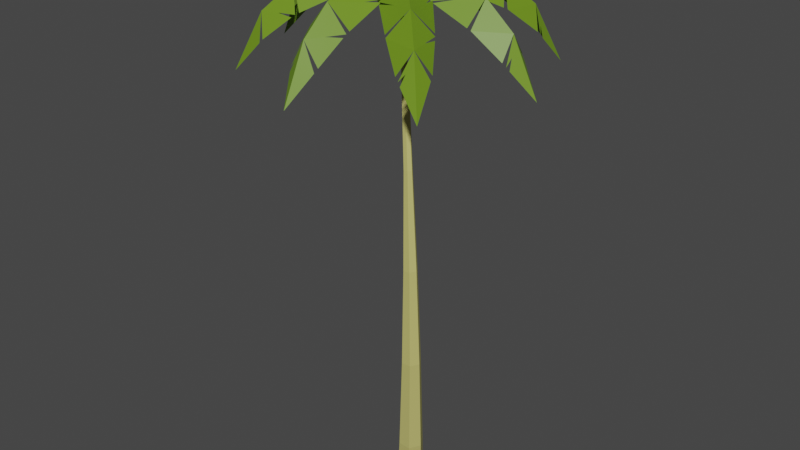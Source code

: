 # Source: palm_tree_5.blend  (saved by Blender 5.1.30; exported with 4.5.12 LTS)
import bpy
from mathutils import Matrix  # noqa: F401  (used for matrix-valued properties, if any)

bpy.ops.wm.read_factory_settings(use_empty=True)
scene = bpy.context.scene
scene.name = 'Scene'

# ---- collections
col_skp_imported_data = bpy.data.collections.new('SKP Imported Data'); scene.collection.children.link(col_skp_imported_data)
col_skp_scenes__as_cameras = bpy.data.collections.new('SKP Scenes (as Cameras)'); col_skp_imported_data.children.link(col_skp_scenes__as_cameras)
col_skp_components = bpy.data.collections.new('SKP Components'); col_skp_imported_data.children.link(col_skp_components)
col_skp_components.hide_viewport = True
col_skp_mesh_objects = bpy.data.collections.new('SKP Mesh Objects'); col_skp_imported_data.children.link(col_skp_mesh_objects)

# ---- materials (node trees are filled in below, after node groups)
mat_0061_olivedrab = bpy.data.materials.new('[0061_OliveDrab]')
mat_0061_olivedrab.use_backface_culling_lightprobe_volume = False
mat_0061_olivedrab.diffuse_color = (0.148, 0.2758, 0.01266, 1.0)
mat_0057_darkkhaki = bpy.data.materials.new('[0057_DarkKhaki]')
mat_0057_darkkhaki.use_backface_culling_lightprobe_volume = False
mat_0057_darkkhaki.diffuse_color = (0.5174, 0.482, 0.148, 1.0)
mat_dark_brown = bpy.data.materials.new('Dark Brown')
mat_dark_brown.use_backface_culling_lightprobe_volume = False
mat_dark_brown.diffuse_color = (0.05459, 0.02095, 0.0, 1.0)

# ---- material node trees
mat_0061_olivedrab.use_nodes = True; mat_0061_olivedrab.node_tree.nodes.clear()
_N = mat_0061_olivedrab.node_tree.nodes; _L = mat_0061_olivedrab.node_tree.links
n0 = _N.new('ShaderNodeBsdfPrincipled'); n0.name = 'Principled BSDF'; n0.location = (10, 300)
n0.distribution = 'GGX'
n0.subsurface_method = 'RANDOM_WALK_SKIN'
n0.inputs[0].default_value = (0.148, 0.2758, 0.01266, 1.0)
n0.inputs[3].default_value = 1.45
n0.inputs[27].default_value = (0.0, 0.0, 0.0, 1.0)
n0.inputs[28].default_value = 1.0
n1 = _N.new('ShaderNodeOutputMaterial'); n1.name = 'Material Output'; n1.location = (300, 300)
_L.new(n0.outputs[0], n1.inputs[0])
n1.is_active_output = True
mat_0057_darkkhaki.use_nodes = True; mat_0057_darkkhaki.node_tree.nodes.clear()
_N = mat_0057_darkkhaki.node_tree.nodes; _L = mat_0057_darkkhaki.node_tree.links
n0 = _N.new('ShaderNodeBsdfPrincipled'); n0.name = 'Principled BSDF'; n0.location = (10, 300)
n0.distribution = 'GGX'
n0.subsurface_method = 'RANDOM_WALK_SKIN'
n0.inputs[0].default_value = (0.5174, 0.482, 0.148, 1.0)
n0.inputs[3].default_value = 1.45
n0.inputs[27].default_value = (0.0, 0.0, 0.0, 1.0)
n0.inputs[28].default_value = 1.0
n1 = _N.new('ShaderNodeOutputMaterial'); n1.name = 'Material Output'; n1.location = (300, 300)
_L.new(n0.outputs[0], n1.inputs[0])
n1.is_active_output = True
mat_dark_brown.use_nodes = True; mat_dark_brown.node_tree.nodes.clear()
_N = mat_dark_brown.node_tree.nodes; _L = mat_dark_brown.node_tree.links
n0 = _N.new('ShaderNodeBsdfPrincipled'); n0.name = 'Principled BSDF'; n0.location = (10, 300)
n0.distribution = 'GGX'
n0.subsurface_method = 'RANDOM_WALK_SKIN'
n0.inputs[0].default_value = (0.05459, 0.02095, 0.0, 1.0)
n0.inputs[3].default_value = 1.45
n0.inputs[27].default_value = (0.0, 0.0, 0.0, 1.0)
n0.inputs[28].default_value = 1.0
n1 = _N.new('ShaderNodeOutputMaterial'); n1.name = 'Material Output'; n1.location = (300, 300)
_L.new(n0.outputs[0], n1.inputs[0])
n1.is_active_output = True

# ---- world
world_world = bpy.data.worlds.new('World'); scene.world = world_world
world_world.use_nodes = True; world_world.node_tree.nodes.clear()
_N = world_world.node_tree.nodes; _L = world_world.node_tree.links
n0 = _N.new('ShaderNodeOutputWorld'); n0.name = 'World Output'; n0.location = (300, 300)
n1 = _N.new('ShaderNodeBackground'); n1.name = 'Background'; n1.location = (10, 300)
n1.inputs[0].default_value = (0.05088, 0.05088, 0.05088, 1.0)
_L.new(n1.outputs[0], n0.inputs[0])
n0.is_active_output = True
world_world.color = (0.05088, 0.05088, 0.05088)
world_world.use_sun_shadow = False
world_world.sun_shadow_jitter_overblur = 0.0

# ---- meshes
me_c_palm_tree_leaf_8 = bpy.data.meshes.new('C-Palm Tree Leaf#8')
me_c_palm_tree_leaf_8.from_pydata([(0.486, 0.5063, 0.4395), (0.135, 0.5063, 0.237), (0.4725, 0.3375, 0.4125), (0.486, 1.215, 0.48), (0.1199, 1.518, -0.009223), (-0.008878, 1.215, -0.009223), (0.486, 2.172, 0.07837), (0.4995, 0.3375, 0.4125), (0.837, 0.5063, 0.237), (0.486, -5.775e-15, 0.345), (0.7915, 0.4407, 0.251), (0.2482, 2.514, -0.4954), (0.0105, 2.172, -0.4785), (0.486, 2.855, -0.5123), (0.9615, 2.172, -0.4785), (0.837, 2.855, -1.015), (0.005217, 2.088, -0.4411), (-0.05, 1.215, -0.04987), (-0.02906, 1.135, -0.01741), (0.754, 1.693, 0.01425), (1.022, 1.215, -0.04987), (1.001, 1.135, -0.01741), (0.9668, 2.088, -0.4411), (1.018, 1.282, -0.07976), (0.135, 2.855, -1.015), (0.02405, 2.246, -0.5369), (0.486, 3.47, -1.775), (0.6512, 2.947, -0.9374), (0.7635, 2.984, -1.174), (0.798, 2.924, -1.1), (0.174, 2.924, -1.1)], [], [(0, 1, 2), (3, 4, 5), (4, 3, 6), (7, 0, 2), (8, 0, 7), (7, 2, 9), (10, 7, 9), (9, 2, 1), (0, 8, 3), (0, 3, 1), (6, 11, 12), (11, 6, 13), (13, 6, 14), (13, 14, 15), (4, 16, 17), (16, 4, 6), (3, 18, 1), (3, 19, 6), (19, 3, 20), (21, 3, 8), (22, 19, 23), (19, 22, 6), (11, 24, 25), (24, 11, 13), (26, 27, 28), (27, 26, 13), (13, 29, 27), (13, 26, 30)])
_uv = me_c_palm_tree_leaf_8.uv_layers.new(name='UVMap')
_uv.uv.foreach_set('vector', [0.5236, 0.4019, 0.5236, 0.4182, 0.5158, 0.4025, 0.5564, 0.4019, 0.5705, 0.4189, 0.5564, 0.4248, 0.5705, 0.4189, 0.5564, 0.4019, 0.6008, 0.4019, 0.5158, 0.4013, 0.5236, 0.4019, 0.5158, 0.4025, 0.5236, 0.3857, 0.5236, 0.4019, 0.5158, 0.4013, 0.5158, 0.4013, 0.5158, 0.4025, 0.5001, 0.4019, 0.5206, 0.3878, 0.5158, 0.4013, 0.5001, 0.4019, 0.5001, 0.4019, 0.5158, 0.4025, 0.5236, 0.4182, 0.5236, 0.4019, 0.5236, 0.3857, 0.5564, 0.4019, 0.5236, 0.4019, 0.5564, 0.4019, 0.5236, 0.4182, 0.6008, 0.4019, 0.6166, 0.4129, 0.6008, 0.4239, 0.6166, 0.4129, 0.6008, 0.4019, 0.6324, 0.4019, 0.6324, 0.4019, 0.6008, 0.4019, 0.6008, 0.3799, 0.6324, 0.4019, 0.6008, 0.3799, 0.6324, 0.3857, 0.5705, 0.4189, 0.5969, 0.4242, 0.5564, 0.4267, 0.5969, 0.4242, 0.5705, 0.4189, 0.6008, 0.4019, 0.5564, 0.4019, 0.5527, 0.4258, 0.5236, 0.4182, 0.5564, 0.4019, 0.5786, 0.3895, 0.6008, 0.4019, 0.5786, 0.3895, 0.5564, 0.4019, 0.5564, 0.3771, 0.5527, 0.3781, 0.5564, 0.4019, 0.5236, 0.3857, 0.5969, 0.3796, 0.5786, 0.3895, 0.5595, 0.3773, 0.5786, 0.3895, 0.5969, 0.3796, 0.6008, 0.4019, 0.6166, 0.4129, 0.6324, 0.4182, 0.6042, 0.4233, 0.6324, 0.4182, 0.6166, 0.4129, 0.6324, 0.4019, 0.6609, 0.4019, 0.6367, 0.3943, 0.6384, 0.3891, 0.6367, 0.3943, 0.6609, 0.4019, 0.6324, 0.4019, 0.6324, 0.4019, 0.6356, 0.3875, 0.6367, 0.3943, 0.6324, 0.4019, 0.6609, 0.4019, 0.6356, 0.4164])
me_c_palm_tree_leaf_8.materials.append(mat_0061_olivedrab)
me_c_palm_tree_leaf_8.use_remesh_fix_poles = True
me_c_palm_tree_leaf_8.use_remesh_preserve_attributes = False
me_c_palm_tree_leaf_8.update()
me_g_object_002 = bpy.data.meshes.new('G-Object.002')
me_g_object_002.from_pydata([(1.795, 0.5894, 6.237), (1.812, 0.435, 4.156), (1.638, 0.5873, 6.214), (1.703, 0.2477, 4.16), (1.657, 0.2358, 2.089), (1.81, 0.06207, 4.175), (2.027, 0.4359, 4.167), (1.793, 0.0, 2.074), (1.558, 0.4503, 6.222), (1.634, 0.3167, 6.253), (2.068, 0.474, 2.082), (2.082, 0.4173, 0.0), (2.203, 0.2382, 2.067), (0.0, 2.167, 12.0), (0.7792, 1.359, 10.23), (0.82, 1.426, 10.22), (0.6739, 1.415, 10.17), (0.7062, 1.355, 10.2), (0.7147, 1.482, 10.16), (0.7877, 1.486, 10.18), (1.27, 0.7599, 8.272), (1.367, 0.7629, 8.295), (1.419, 0.8497, 8.286), (1.79, 0.3187, 6.275), (1.871, 0.4558, 6.267), (2.066, 0.0009533, 2.063), (2.025, 0.06293, 4.186), (2.134, 0.2503, 4.182), (1.795, 0.4731, 2.093), (1.418, 0.4173, 0.0), (1.584, 0.1298, 0.0), (1.276, 0.9286, 8.232), (1.224, 0.8418, 8.24), (1.584, 0.7048, 0.0), (1.373, 0.9316, 8.255), (1.916, 0.1298, 0.0), (1.916, 0.7048, 0.0)], [], [(0, 1, 2), (3, 4, 5), (0, 6, 1), (4, 7, 5), (8, 5, 9), (2, 1, 8), (8, 1, 3), (8, 3, 5), (10, 12, 11), (13, 14, 15), (13, 16, 17), (13, 18, 16), (13, 17, 14), (13, 15, 19), (13, 19, 18), (14, 20, 21), (14, 17, 20), (22, 23, 24), (5, 7, 25), (26, 5, 25), (27, 25, 12), (10, 27, 12), (10, 6, 27), (28, 4, 1), (1, 4, 3), (29, 30, 4), (19, 15, 22), (21, 20, 23), (19, 31, 18), (32, 8, 20), (22, 21, 23), (20, 8, 9), (0, 24, 27), (20, 9, 23), (0, 27, 6), (33, 29, 4), (0, 22, 24), (1, 10, 28), (6, 10, 1), (27, 26, 25), (33, 4, 28), (24, 23, 27), (18, 31, 16), (23, 9, 5), (23, 5, 26), (23, 26, 27), (0, 34, 22), (16, 31, 32), (7, 30, 25), (4, 30, 7), (31, 8, 32), (25, 30, 35), (31, 2, 8), (31, 0, 2), (34, 0, 31), (10, 36, 33), (28, 10, 33), (11, 12, 25), (36, 10, 11), (11, 25, 35), (14, 21, 22), (16, 32, 20), (19, 34, 31), (15, 14, 22), (19, 22, 34), (16, 20, 17)])
_uv = me_g_object_002.uv_layers.new(name='UVMap')
_uv.uv.foreach_set('vector', [0.09189, 0.4876, 0.0861, 0.6566, 0.08546, 0.4883, 0.0685, 0.6567, 0.07018, 0.8237, 0.05972, 0.6574, 0.09189, 0.4876, 0.09487, 0.6572, 0.0861, 0.6566, 0.07018, 0.8237, 0.0591, 0.8273, 0.05972, 0.6574, 0.07254, 0.488, 0.05972, 0.6574, 0.06615, 0.4869, 0.08546, 0.4883, 0.0861, 0.6566, 0.07254, 0.488, 0.07254, 0.488, 0.0861, 0.6566, 0.0685, 0.6567, 0.07254, 0.488, 0.0685, 0.6567, 0.05972, 0.6574, 0.0146, 0.8325, 0.02572, 0.8376, 0.01356, 0.9993, 2.082e-09, -7.747e-08, 0.02169, 0.1587, 0.01535, 0.1593, 0.1181, 1.104e-07, 0.09631, 0.1572, 0.09332, 0.1552, 0.1181, 1.104e-07, 0.1027, 0.1578, 0.09631, 0.1572, 2.082e-09, -7.747e-08, 0.02489, 0.1598, 0.02169, 0.1587, 2.082e-09, -7.747e-08, 0.01535, 0.1593, 0.01234, 0.1609, 0.1181, 1.104e-07, 0.1059, 0.1563, 0.1027, 0.1578, 0.02169, 0.1587, 0.03995, 0.3262, 0.03585, 0.3256, 0.02169, 0.1587, 0.02489, 0.1598, 0.03995, 0.3262, 0.02762, 0.3261, 0.04574, 0.496, 0.03282, 0.4964, 0.05855, 0.6662, 0.0591, 0.8343, 0.04798, 0.8385, 0.04982, 0.668, 0.05855, 0.6662, 0.04798, 0.8385, 0.03221, 0.6679, 0.04798, 0.8385, 0.02572, 0.8376, 0.0146, 0.8325, 0.03221, 0.6679, 0.02572, 0.8376, 0.0146, 0.8325, 0.02341, 0.666, 0.03221, 0.6679, 0.09244, 0.8228, 0.07018, 0.8237, 0.0861, 0.6566, 0.0861, 0.6566, 0.07018, 0.8237, 0.0685, 0.6567, 0.07766, 0.9895, 0.06415, 0.9925, 0.07018, 0.8237, 0.01234, 0.1609, 0.01535, 0.1593, 0.02762, 0.3261, 0.03585, 0.3256, 0.03995, 0.3262, 0.04574, 0.496, 0.1059, 0.1563, 0.09055, 0.3208, 0.1027, 0.1578, 0.08232, 0.3203, 0.07254, 0.488, 0.07833, 0.3186, 0.02762, 0.3261, 0.03585, 0.3256, 0.04574, 0.496, 0.07833, 0.3186, 0.07254, 0.488, 0.06615, 0.4869, 0.02641, 0.4966, 0.03282, 0.4964, 0.03221, 0.6679, 0.03995, 0.3262, 0.05215, 0.4959, 0.04574, 0.496, 0.02641, 0.4966, 0.03221, 0.6679, 0.02341, 0.666, 0.1046, 0.9888, 0.07766, 0.9895, 0.07018, 0.8237, 0.02641, 0.4966, 0.02762, 0.3261, 0.03282, 0.4964, 0.0861, 0.6566, 0.1036, 0.8255, 0.09244, 0.8228, 0.09487, 0.6572, 0.1036, 0.8255, 0.0861, 0.6566, 0.03221, 0.6679, 0.04982, 0.668, 0.04798, 0.8385, 0.1046, 0.9888, 0.07018, 0.8237, 0.09244, 0.8228, 0.03282, 0.4964, 0.04574, 0.496, 0.03221, 0.6679, 0.1027, 0.1578, 0.09055, 0.3208, 0.09631, 0.1572, 0.04574, 0.496, 0.05215, 0.4959, 0.05855, 0.6662, 0.04574, 0.496, 0.05855, 0.6662, 0.04982, 0.668, 0.04574, 0.496, 0.04982, 0.668, 0.03221, 0.6679, 0.02641, 0.4966, 0.02362, 0.3272, 0.02762, 0.3261, 0.09631, 0.1572, 0.09055, 0.3208, 0.08232, 0.3203, 0.0591, 0.8343, 0.05393, 0.9959, 0.04798, 0.8385, 0.07018, 0.8237, 0.06415, 0.9925, 0.0591, 0.8273, 0.09055, 0.3208, 0.07254, 0.488, 0.08232, 0.3203, 0.04798, 0.8385, 0.05393, 0.9959, 0.04053, 1.0, 0.09055, 0.3208, 0.08546, 0.4883, 0.07254, 0.488, 0.09055, 0.3208, 0.09189, 0.4876, 0.08546, 0.4883, 0.09466, 0.3196, 0.09189, 0.4876, 0.09055, 0.3208, 0.1036, 0.8255, 0.1181, 0.9911, 0.1046, 0.9888, 0.09244, 0.8228, 0.1036, 0.8255, 0.1046, 0.9888, 0.01356, 0.9993, 0.02572, 0.8376, 0.04798, 0.8385, 3.174e-09, 0.9946, 0.0146, 0.8325, 0.01356, 0.9993, 0.01356, 0.9993, 0.04798, 0.8385, 0.04053, 1.0, 0.02169, 0.1587, 0.03585, 0.3256, 0.02762, 0.3261, 0.09631, 0.1572, 0.08232, 0.3203, 0.07833, 0.3186, 0.1059, 0.1563, 0.09466, 0.3196, 0.09055, 0.3208, 0.01535, 0.1593, 0.02169, 0.1587, 0.02762, 0.3261, 0.01234, 0.1609, 0.02762, 0.3261, 0.02362, 0.3272, 0.09631, 0.1572, 0.07833, 0.3186, 0.09332, 0.1552])
me_g_object_002.materials.append(mat_0057_darkkhaki)
me_g_object_002.use_remesh_fix_poles = True
me_g_object_002.use_remesh_preserve_attributes = False
me_g_object_002.update()
me_c_coconut = bpy.data.meshes.new('C-CocoNUT')
me_c_coconut.from_pydata([(0.35, 0.35, 0.7), (0.1025, 0.35, 0.5975), (0.175, 0.175, 0.5975), (0.0, 0.35, 0.35), (0.175, 0.175, 0.1025), (0.1025, 0.1025, 0.35), (0.1025, 0.35, 0.1025), (0.35, 0.1025, 0.5975), (0.35, 0.0, 0.35), (0.35, 0.35, 0.0), (0.35, 0.1025, 0.1025), (0.525, 0.175, 0.5975), (0.5975, 0.1025, 0.35), (0.525, 0.175, 0.1025), (0.1025, 0.5975, 0.35), (0.35, 0.5975, 0.1025), (0.175, 0.525, 0.1025), (0.35, 0.7, 0.35), (0.7, 0.35, 0.35), (0.5975, 0.35, 0.5975), (0.5975, 0.35, 0.1025), (0.525, 0.525, 0.5975), (0.35, 0.5975, 0.5975), (0.175, 0.525, 0.5975), (0.525, 0.525, 0.1025), (0.5975, 0.5975, 0.35)], [], [(0, 1, 2), (3, 4, 5), (4, 3, 6), (7, 5, 8), (5, 7, 2), (9, 4, 6), (0, 2, 7), (8, 4, 10), (4, 8, 5), (9, 10, 4), (11, 0, 7), (2, 3, 5), (3, 2, 1), (12, 10, 13), (10, 12, 8), (14, 15, 16), (15, 14, 17), (18, 11, 12), (11, 18, 19), (13, 18, 12), (18, 13, 20), (0, 21, 22), (0, 19, 21), (0, 22, 23), (23, 17, 14), (17, 23, 22), (9, 16, 15), (1, 14, 3), (14, 1, 23), (14, 6, 3), (6, 14, 16), (20, 9, 24), (20, 25, 18), (25, 20, 24), (9, 6, 16), (11, 8, 12), (8, 11, 7), (19, 0, 11), (25, 19, 18), (19, 25, 21), (24, 9, 15), (22, 25, 17), (25, 22, 21), (17, 24, 15), (24, 17, 25), (0, 23, 1), (13, 10, 9), (20, 13, 9)])
_uv = me_c_coconut.uv_layers.new(name='UVMap')
_uv.uv.foreach_set('vector', [0.4974, 0.8843, 0.01945, 0.8651, 0.1969, 0.8086, 0.01167, 0.6153, 0.1054, 0.3357, 0.1409, 0.5751, 0.1054, 0.3357, 0.01167, 0.6153, 0.008756, 0.3653, 0.3122, 0.7221, 0.1409, 0.5751, 0.2593, 0.4929, 0.1409, 0.5751, 0.3122, 0.7221, 0.1969, 0.8086, 0.002576, 0.1155, 0.1054, 0.3357, 0.008756, 0.3653, 0.4974, 0.8843, 0.1969, 0.8086, 0.3122, 0.7221, 0.2593, 0.4929, 0.1054, 0.3357, 0.2045, 0.2645, 0.1054, 0.3357, 0.2593, 0.4929, 0.1409, 0.5751, 0.002576, 0.1155, 0.2045, 0.2645, 0.1054, 0.3357, 0.4101, 0.6562, 0.4974, 0.8843, 0.3122, 0.7221, 0.1969, 0.8086, 0.01167, 0.6153, 0.1409, 0.5751, 0.01167, 0.6153, 0.1969, 0.8086, 0.01945, 0.8651, 0.379, 0.4145, 0.2045, 0.2645, 0.326, 0.1784, 0.2045, 0.2645, 0.379, 0.4145, 0.2593, 0.4929, 0.8803, 0.5861, 0.813, 0.2756, 0.9118, 0.3428, 0.813, 0.2756, 0.8803, 0.5861, 0.7593, 0.5071, 0.5097, 0.3846, 0.4101, 0.6562, 0.379, 0.4145, 0.4101, 0.6562, 0.5097, 0.3846, 0.5067, 0.6346, 0.326, 0.1784, 0.5097, 0.3846, 0.379, 0.4145, 0.5097, 0.3846, 0.326, 0.1784, 0.515, 0.1347, 0.4974, 0.8843, 0.6036, 0.6653, 0.7036, 0.7378, 0.4974, 0.8843, 0.5067, 0.6346, 0.6036, 0.6653, 0.4974, 0.8843, 0.7036, 0.7378, 0.8275, 0.8244, 0.8275, 0.8244, 0.7593, 0.5071, 0.8803, 0.5861, 0.7593, 0.5071, 0.8275, 0.8244, 0.7036, 0.7378, 1.003, 0.1155, 0.9118, 0.3428, 0.813, 0.2756, 1.019, 0.8651, 0.8803, 0.5861, 1.012, 0.6153, 0.8803, 0.5861, 1.019, 0.8651, 0.8275, 0.8244, 0.8803, 0.5861, 1.009, 0.3653, 1.012, 0.6153, 1.009, 0.3653, 0.8803, 0.5861, 0.9118, 0.3428, 0.515, 0.1347, 1.003, 0.1155, 0.6957, 0.1886, 0.515, 0.1347, 0.6397, 0.4242, 0.5097, 0.3846, 0.6397, 0.4242, 0.515, 0.1347, 0.6957, 0.1886, 1.003, 0.1155, 1.009, 0.3653, 0.9118, 0.3428, 0.4101, 0.6562, 0.2593, 0.4929, 0.379, 0.4145, 0.2593, 0.4929, 0.4101, 0.6562, 0.3122, 0.7221, 0.5067, 0.6346, 0.4974, 0.8843, 0.4101, 0.6562, 0.6397, 0.4242, 0.5067, 0.6346, 0.5097, 0.3846, 0.5067, 0.6346, 0.6397, 0.4242, 0.6036, 0.6653, 0.6957, 0.1886, 1.003, 0.1155, 0.813, 0.2756, 0.7036, 0.7378, 0.6397, 0.4242, 0.7593, 0.5071, 0.6397, 0.4242, 0.7036, 0.7378, 0.6036, 0.6653, 0.7593, 0.5071, 0.6957, 0.1886, 0.813, 0.2756, 0.6957, 0.1886, 0.7593, 0.5071, 0.6397, 0.4242, 0.4974, 0.8843, 0.8275, 0.8244, 1.019, 0.8651, 0.326, 0.1784, 0.2045, 0.2645, 0.002576, 0.1155, 0.515, 0.1347, 0.326, 0.1784, 0.002576, 0.1155])
me_c_coconut.materials.append(mat_dark_brown)
me_c_coconut.use_remesh_fix_poles = True
me_c_coconut.use_remesh_preserve_attributes = False
me_c_coconut.update()

# ---- objects
ob_g_object = bpy.data.objects.new('G-Object', None)
ob_g_object_001 = bpy.data.objects.new('G-Object.001', None)
ob_c_palm_tree_leaf_8 = bpy.data.objects.new('C-Palm Tree Leaf#8', me_c_palm_tree_leaf_8)
ob_c_palm_tree_leaf_8_001 = bpy.data.objects.new('C-Palm Tree Leaf#8.001', me_c_palm_tree_leaf_8)
ob_c_palm_tree_leaf_8_002 = bpy.data.objects.new('C-Palm Tree Leaf#8.002', me_c_palm_tree_leaf_8)
ob_c_palm_tree_leaf_8_003 = bpy.data.objects.new('C-Palm Tree Leaf#8.003', me_c_palm_tree_leaf_8)
ob_c_palm_tree_leaf_8_004 = bpy.data.objects.new('C-Palm Tree Leaf#8.004', me_c_palm_tree_leaf_8)
ob_c_palm_tree_leaf_8_005 = bpy.data.objects.new('C-Palm Tree Leaf#8.005', me_c_palm_tree_leaf_8)
ob_c_palm_tree_leaf_8_006 = bpy.data.objects.new('C-Palm Tree Leaf#8.006', me_c_palm_tree_leaf_8)
ob_c_palm_tree_leaf_8_007 = bpy.data.objects.new('C-Palm Tree Leaf#8.007', me_c_palm_tree_leaf_8)
ob_g_object_002 = bpy.data.objects.new('G-Object.002', me_g_object_002)
ob_g_object_003 = bpy.data.objects.new('G-Object.003', None)
ob_c_coconut = bpy.data.objects.new('C-CocoNUT', me_c_coconut)
ob_c_coconut_001 = bpy.data.objects.new('C-CocoNUT.001', me_c_coconut)
ob_c_coconut_002 = bpy.data.objects.new('C-CocoNUT.002', me_c_coconut)

# ---- transforms, parenting, visibility, modifiers, constraints
ob_g_object.location = (-5.054, -1.433, 0.0)
ob_g_object.rotation_mode = 'QUATERNION'
ob_g_object.rotation_quaternion = (1.0, 0.0, 0.0, 0.0)
ob_g_object_001.parent = ob_g_object
ob_g_object_001.location = (0.0, 0.0, 9.88)
ob_g_object_001.rotation_mode = 'QUATERNION'
ob_g_object_001.rotation_quaternion = (1.0, 0.0, 0.0, 0.0)
ob_c_palm_tree_leaf_8.parent = ob_g_object_001
ob_c_palm_tree_leaf_8.location = (3.956, 3.47, 1.774)
ob_c_palm_tree_leaf_8.rotation_euler = (0.0, 0.0, -3.142)
ob_c_palm_tree_leaf_8_001.parent = ob_g_object_001
ob_c_palm_tree_leaf_8_001.location = (3.814, 3.127, 1.774)
ob_c_palm_tree_leaf_8_001.rotation_euler = (0.0, -0.0, 2.356)
ob_c_palm_tree_leaf_8_002.parent = ob_g_object_001
ob_c_palm_tree_leaf_8_002.location = (3.127, 3.127, 1.774)
ob_c_palm_tree_leaf_8_002.rotation_euler = (0.0, -0.0, 0.7854)
ob_c_palm_tree_leaf_8_003.parent = ob_g_object_001
ob_c_palm_tree_leaf_8_003.location = (2.984, 3.47, 1.774)
ob_c_palm_tree_leaf_8_004.parent = ob_g_object_001
ob_c_palm_tree_leaf_8_004.location = (3.47, 2.984, 1.774)
ob_c_palm_tree_leaf_8_004.rotation_euler = (0.0, -0.0, 1.571)
ob_c_palm_tree_leaf_8_005.parent = ob_g_object_001
ob_c_palm_tree_leaf_8_005.location = (3.814, 3.814, 1.774)
ob_c_palm_tree_leaf_8_005.rotation_euler = (0.0, 0.0, -2.356)
ob_c_palm_tree_leaf_8_006.parent = ob_g_object_001
ob_c_palm_tree_leaf_8_006.location = (3.127, 3.814, 1.774)
ob_c_palm_tree_leaf_8_006.rotation_euler = (0.0, 0.0, -0.7854)
ob_c_palm_tree_leaf_8_007.parent = ob_g_object_001
ob_c_palm_tree_leaf_8_007.location = (3.47, 3.956, 1.774)
ob_c_palm_tree_leaf_8_007.rotation_euler = (0.0, 0.0, -1.571)
ob_g_object_002.parent = ob_g_object
ob_g_object_002.location = (3.47, 1.303, 0.0)
ob_g_object_003.parent = ob_g_object
ob_g_object_003.location = (3.208, 3.137, 11.35)
ob_g_object_003.rotation_mode = 'QUATERNION'
ob_g_object_003.rotation_quaternion = (1.0, 0.0, 0.0, 0.0)
ob_c_coconut.parent = ob_g_object_003
ob_c_coconut.location = (0.4164, 0.104, 0.1123)
ob_c_coconut.scale = (0.3656, 0.3656, 0.3656)
ob_c_coconut_001.parent = ob_g_object_003
ob_c_coconut_001.location = (0.0, 0.07114, 0.1272)
ob_c_coconut_001.scale = (0.75, 0.75, 0.75)
ob_c_coconut_002.parent = ob_g_object_003
ob_c_coconut_002.location = (0.1129, 0.0, 0.0)
ob_c_coconut_002.scale = (0.4875, 0.4875, 0.4875)

# ---- collection membership
col_skp_mesh_objects.objects.link(ob_g_object)
col_skp_mesh_objects.objects.link(ob_g_object_001)
col_skp_mesh_objects.objects.link(ob_c_palm_tree_leaf_8)
col_skp_mesh_objects.objects.link(ob_c_palm_tree_leaf_8_001)
col_skp_mesh_objects.objects.link(ob_c_palm_tree_leaf_8_002)
col_skp_mesh_objects.objects.link(ob_c_palm_tree_leaf_8_003)
col_skp_mesh_objects.objects.link(ob_c_palm_tree_leaf_8_004)
col_skp_mesh_objects.objects.link(ob_c_palm_tree_leaf_8_005)
col_skp_mesh_objects.objects.link(ob_c_palm_tree_leaf_8_006)
col_skp_mesh_objects.objects.link(ob_c_palm_tree_leaf_8_007)
col_skp_mesh_objects.objects.link(ob_g_object_002)
col_skp_mesh_objects.objects.link(ob_g_object_003)
col_skp_mesh_objects.objects.link(ob_c_coconut)
col_skp_mesh_objects.objects.link(ob_c_coconut_001)
col_skp_mesh_objects.objects.link(ob_c_coconut_002)
def _layer_coll(name, lc=None):
    lc = lc or bpy.context.view_layer.layer_collection
    for c in lc.children:
        if c.name == name: return c
        r = _layer_coll(name, c)
        if r: return r
_layer_coll('SKP Components').exclude = True

# ---- scene / render settings (as saved in the file)
scene.frame_start = 1; scene.frame_end = 250; scene.frame_set(1)
scene.render.engine = 'CYCLES'
scene.render.bake_bias = 0.0
scene.render.bake_samples = 0
scene.cycles.sampling_pattern = 'TABULATED_SOBOL'
scene.cycles.use_light_tree = False
scene.view_settings.view_transform = 'Filmic'
bpy.context.view_layer.update()

# ---- added for rendering (the .blend has no active camera and no usable light): camera, sun
cam_auto = bpy.data.cameras.new('AutoCamera')
cam_auto.lens = 50.0
cam_auto.sensor_width = 36.0
cam_auto.clip_end = 1000.0
ob_auto_camera = bpy.data.objects.new('AutoCamera', cam_auto)
scene.collection.objects.link(ob_auto_camera)
ob_auto_camera.location = (12.8567, -15.2914, 17.6201)
ob_auto_camera.rotation_euler = (1.09748, -7.21219e-08, 0.694738)
scene.camera = ob_auto_camera
light_auto_sun = bpy.data.lights.new('AutoSun', 'SUN')
light_auto_sun.energy = 3.0
light_auto_sun.angle = 0.0523599
ob_auto_sun = bpy.data.objects.new('AutoSun', light_auto_sun)
scene.collection.objects.link(ob_auto_sun)
ob_auto_sun.rotation_euler = (0.872665, 0.174533, 0.523599)
bpy.context.view_layer.update()
